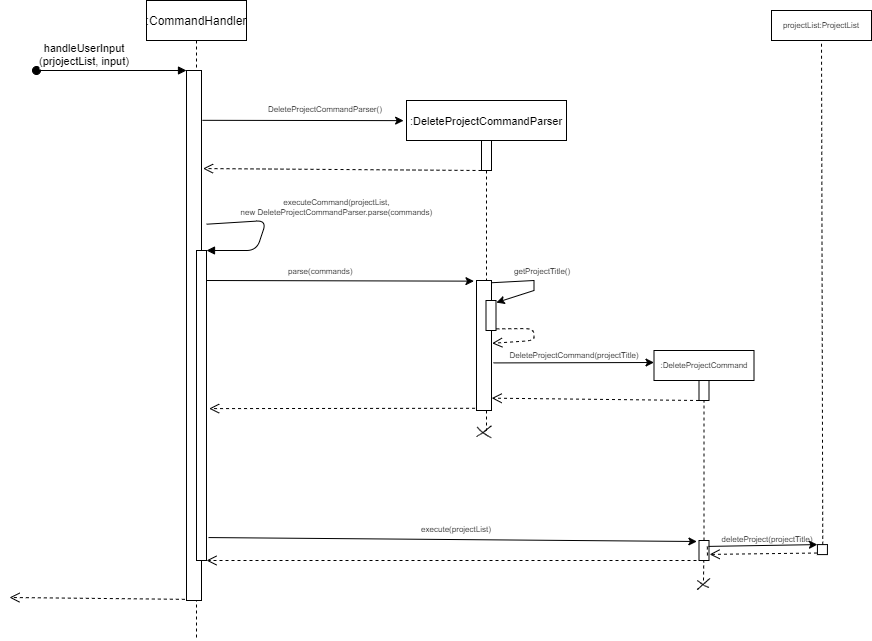

The diagram above was exported from draw.io. Its source (the exported page's mxGraphModel, read from the mxfile embedded in the PNG):
<mxGraphModel dx="1998" dy="429" grid="1" gridSize="10" guides="1" tooltips="1" connect="1" arrows="1" fold="1" page="1" pageScale="1" pageWidth="1100" pageHeight="1100" math="0" shadow="0">
  <root>
    <mxCell id="0" />
    <mxCell id="1" parent="0" />
    <mxCell id="PtM713P-tSrccVZ6-Hk5-1" value=":CommandHandler" style="shape=umlLifeline;perimeter=lifelinePerimeter;container=1;collapsible=0;recursiveResize=0;rounded=0;shadow=0;strokeWidth=1;" parent="1" vertex="1">
      <mxGeometry x="90" y="80" width="100" height="640" as="geometry" />
    </mxCell>
    <mxCell id="PtM713P-tSrccVZ6-Hk5-2" value="" style="points=[];perimeter=orthogonalPerimeter;rounded=0;shadow=0;strokeWidth=1;" parent="PtM713P-tSrccVZ6-Hk5-1" vertex="1">
      <mxGeometry x="40" y="70" width="15" height="530" as="geometry" />
    </mxCell>
    <mxCell id="PtM713P-tSrccVZ6-Hk5-3" value="handleUserInput&#10;(prjojectList, input)" style="verticalAlign=bottom;startArrow=oval;endArrow=block;startSize=8;shadow=0;strokeWidth=1;" parent="PtM713P-tSrccVZ6-Hk5-1" target="PtM713P-tSrccVZ6-Hk5-2" edge="1">
      <mxGeometry x="-0.3548" relative="1" as="geometry">
        <mxPoint x="-110" y="70" as="sourcePoint" />
        <mxPoint as="offset" />
      </mxGeometry>
    </mxCell>
    <mxCell id="PtM713P-tSrccVZ6-Hk5-17" value="" style="endArrow=classic;html=1;rounded=0;fontSize=8;entryX=-0.17;entryY=0.005;entryDx=0;entryDy=0;entryPerimeter=0;" parent="PtM713P-tSrccVZ6-Hk5-1" target="PtM713P-tSrccVZ6-Hk5-9" edge="1">
      <mxGeometry width="50" height="50" relative="1" as="geometry">
        <mxPoint x="60" y="280" as="sourcePoint" />
        <mxPoint x="300" y="280" as="targetPoint" />
      </mxGeometry>
    </mxCell>
    <mxCell id="PtM713P-tSrccVZ6-Hk5-6" value=":DeleteProjectCommandParser" style="shape=umlLifeline;perimeter=lifelinePerimeter;container=1;collapsible=0;recursiveResize=0;rounded=0;shadow=0;strokeWidth=1;fontSize=11;" parent="1" vertex="1">
      <mxGeometry x="350" y="180" width="160" height="330" as="geometry" />
    </mxCell>
    <mxCell id="PtM713P-tSrccVZ6-Hk5-7" value="" style="points=[];perimeter=orthogonalPerimeter;rounded=0;shadow=0;strokeWidth=1;" parent="PtM713P-tSrccVZ6-Hk5-6" vertex="1">
      <mxGeometry x="75" y="40" width="10" height="30" as="geometry" />
    </mxCell>
    <mxCell id="PtM713P-tSrccVZ6-Hk5-8" value="" style="verticalAlign=bottom;endArrow=open;dashed=1;endSize=8;shadow=0;strokeWidth=1;entryX=1.103;entryY=0.185;entryDx=0;entryDy=0;entryPerimeter=0;" parent="PtM713P-tSrccVZ6-Hk5-6" target="PtM713P-tSrccVZ6-Hk5-2" edge="1">
      <mxGeometry relative="1" as="geometry">
        <mxPoint x="-170" y="70" as="targetPoint" />
        <mxPoint x="75" y="69.99999999999989" as="sourcePoint" />
      </mxGeometry>
    </mxCell>
    <mxCell id="PtM713P-tSrccVZ6-Hk5-14" value="" style="rounded=0;whiteSpace=wrap;html=1;fontSize=8;" parent="1" vertex="1">
      <mxGeometry x="140" y="330" width="10" height="310" as="geometry" />
    </mxCell>
    <mxCell id="PtM713P-tSrccVZ6-Hk5-15" value="" style="endArrow=classic;html=1;rounded=0;fontSize=8;entryX=-0.018;entryY=0.061;entryDx=0;entryDy=0;entryPerimeter=0;exitX=1.063;exitY=0.094;exitDx=0;exitDy=0;exitPerimeter=0;" parent="1" source="PtM713P-tSrccVZ6-Hk5-2" target="PtM713P-tSrccVZ6-Hk5-6" edge="1">
      <mxGeometry width="50" height="50" relative="1" as="geometry">
        <mxPoint x="180" y="195" as="sourcePoint" />
        <mxPoint x="270" y="250" as="targetPoint" />
      </mxGeometry>
    </mxCell>
    <mxCell id="PtM713P-tSrccVZ6-Hk5-16" value="&lt;div style=&quot;text-align: center&quot;&gt;&lt;font face=&quot;helvetica&quot;&gt;&lt;span style=&quot;background-color: rgb(255 , 255 , 255)&quot;&gt;DeleteProjectCommandParser()&lt;/span&gt;&lt;/font&gt;&lt;/div&gt;" style="text;whiteSpace=wrap;html=1;fontSize=8;" parent="1" vertex="1">
      <mxGeometry x="210" y="178" width="110" height="20" as="geometry" />
    </mxCell>
    <mxCell id="PtM713P-tSrccVZ6-Hk5-18" value="&lt;div style=&quot;text-align: center&quot;&gt;&lt;font face=&quot;helvetica&quot;&gt;&lt;span style=&quot;background-color: rgb(255 , 255 , 255)&quot;&gt;parse(commands)&lt;/span&gt;&lt;/font&gt;&lt;/div&gt;" style="text;whiteSpace=wrap;html=1;fontSize=8;" parent="1" vertex="1">
      <mxGeometry x="230" y="340" width="110" height="20" as="geometry" />
    </mxCell>
    <mxCell id="PtM713P-tSrccVZ6-Hk5-19" value="&lt;div style=&quot;text-align: center&quot;&gt;&lt;font face=&quot;helvetica&quot;&gt;&lt;span style=&quot;background-color: rgb(255 , 255 , 255)&quot;&gt;getProjectTitle()&lt;/span&gt;&lt;/font&gt;&lt;/div&gt;" style="text;whiteSpace=wrap;html=1;fontSize=8;" parent="1" vertex="1">
      <mxGeometry x="455.5" y="340" width="110" height="20" as="geometry" />
    </mxCell>
    <mxCell id="PtM713P-tSrccVZ6-Hk5-26" value="" style="verticalAlign=bottom;endArrow=open;dashed=1;endSize=8;shadow=0;strokeWidth=1;entryX=1.264;entryY=0.51;entryDx=0;entryDy=0;exitX=-0.097;exitY=0.983;exitDx=0;exitDy=0;exitPerimeter=0;entryPerimeter=0;" parent="1" source="PtM713P-tSrccVZ6-Hk5-9" target="PtM713P-tSrccVZ6-Hk5-14" edge="1">
      <mxGeometry x="0.1103" y="-9" relative="1" as="geometry">
        <mxPoint x="210" y="400" as="targetPoint" />
        <mxPoint x="425.32000000000016" y="410" as="sourcePoint" />
        <mxPoint as="offset" />
      </mxGeometry>
    </mxCell>
    <mxCell id="PtM713P-tSrccVZ6-Hk5-27" value="" style="endArrow=none;dashed=1;html=1;rounded=0;fontSize=8;entryX=0.5;entryY=1;entryDx=0;entryDy=0;entryPerimeter=0;exitX=0.5;exitY=0;exitDx=0;exitDy=0;exitPerimeter=0;" parent="1" source="PtM713P-tSrccVZ6-Hk5-30" target="PtM713P-tSrccVZ6-Hk5-24" edge="1">
      <mxGeometry width="50" height="50" relative="1" as="geometry">
        <mxPoint x="650" y="430" as="sourcePoint" />
        <mxPoint x="570" y="380" as="targetPoint" />
      </mxGeometry>
    </mxCell>
    <mxCell id="PtM713P-tSrccVZ6-Hk5-30" value="" style="points=[];perimeter=orthogonalPerimeter;rounded=0;shadow=0;strokeWidth=1;" parent="1" vertex="1">
      <mxGeometry x="642.5" y="620" width="10" height="20" as="geometry" />
    </mxCell>
    <mxCell id="PtM713P-tSrccVZ6-Hk5-31" value="" style="verticalAlign=bottom;endArrow=open;dashed=1;endSize=8;shadow=0;strokeWidth=1;entryX=1;entryY=1;entryDx=0;entryDy=0;" parent="1" target="PtM713P-tSrccVZ6-Hk5-14" edge="1">
      <mxGeometry x="0.1103" y="-9" relative="1" as="geometry">
        <mxPoint x="200" y="640" as="targetPoint" />
        <mxPoint x="640" y="640" as="sourcePoint" />
        <mxPoint as="offset" />
      </mxGeometry>
    </mxCell>
    <mxCell id="PtM713P-tSrccVZ6-Hk5-32" value="" style="endArrow=none;dashed=1;html=1;rounded=0;fontSize=8;entryX=0.5;entryY=1;entryDx=0;entryDy=0;entryPerimeter=0;" parent="1" edge="1">
      <mxGeometry width="50" height="50" relative="1" as="geometry">
        <mxPoint x="650.93" y="635" as="sourcePoint" />
        <mxPoint x="650.8100000000001" y="625" as="targetPoint" />
      </mxGeometry>
    </mxCell>
    <mxCell id="PtM713P-tSrccVZ6-Hk5-33" value="" style="shape=stencil(fZTdbsMgDIWfJrdHGIOB6657j0pN12hdU6XZ39uPKGtW6OI7Y/xhGx+54c31uLu0jTXXcehf289uPx4bfmqs7c7HdujGbDW8bXhz6If2Zejfz/v5fNlNkZP11n9ML3zNnIExE2TNd+V4nsNP3fkunEG2CCcEvx5OFpTK+OyhdSCnT7EAckqJCuAQywZshE1KB4ToCoAFXimJIyQUgPMwYR3I10wF4C2SrAP+YQg+wSoleUYqM4gDOQUIMFwCAY4VINZzkASnlCQGofzWQDCKNGQRwgJYsPKtwojlHIIDK02L3CpeAAFbBUi39xZA11Jg2BKIBl4DQp0h5q4UeUeCVEAAKb8UBVROOhk4RXyJanmnXJIGSD2HFG/q+n8JmAd937l+kWz8rahDdzrNG+7+vl5p2TWvQ97+AA==);fillColor=none;fontSize=8;" parent="1" vertex="1">
      <mxGeometry x="640.5898213799055" y="659.9974688294877" width="11.906972485919331" height="7.069766022438227" as="geometry" />
    </mxCell>
    <mxCell id="PtM713P-tSrccVZ6-Hk5-34" value="" style="shape=stencil(fZJJDoMwDEVPk62V2JlY0/YeSECJSgEBnW5fonQgtLD7cf6zZX0zSocq6wqGfBj79lTcXD5WjHYM0TVV0btxUoz2jNKy7Ytj316aPLy7zDu9OrdX3+EeOME5cO4x5I9Q+hQOAahdMwMSDSKJ/Ago1/1WgBGRX0wdaB3QagmQBJ6sA8qCMhEgBdAGIDWgigBF7xZ/ASIwMaD15gRhwcY7WAS9sbQBFYeQSBC47v8JbZbjC5jEN/TS1XW4mfn/8kimUjgw2j8B);fillColor=none;fontSize=8;" parent="1" vertex="1">
      <mxGeometry x="640.5879523982559" y="657.993047385992" width="13.023255813953488" height="11.069765312727109" as="geometry" />
    </mxCell>
    <mxCell id="PtM713P-tSrccVZ6-Hk5-35" value="" style="verticalAlign=bottom;endArrow=open;dashed=1;endSize=8;shadow=0;strokeWidth=1;" parent="1" edge="1">
      <mxGeometry x="0.1103" y="-9" relative="1" as="geometry">
        <mxPoint x="-47" y="676.9999999999999" as="targetPoint" />
        <mxPoint x="128.34000000000015" y="678.84" as="sourcePoint" />
        <mxPoint as="offset" />
      </mxGeometry>
    </mxCell>
    <mxCell id="PtM713P-tSrccVZ6-Hk5-36" value="" style="rounded=0;whiteSpace=wrap;html=1;fontSize=8;" parent="1" vertex="1">
      <mxGeometry x="715" y="90" width="100" height="30" as="geometry" />
    </mxCell>
    <mxCell id="PtM713P-tSrccVZ6-Hk5-37" value="projectList:ProjectList" style="text;html=1;strokeColor=none;fillColor=none;align=center;verticalAlign=middle;whiteSpace=wrap;rounded=0;fontSize=8;" parent="1" vertex="1">
      <mxGeometry x="735" y="90" width="60" height="30" as="geometry" />
    </mxCell>
    <mxCell id="PtM713P-tSrccVZ6-Hk5-38" value="" style="endArrow=none;dashed=1;html=1;rounded=0;fontSize=11;entryX=0.5;entryY=1;entryDx=0;entryDy=0;exitX=0.533;exitY=0.014;exitDx=0;exitDy=0;exitPerimeter=0;" parent="1" source="PtM713P-tSrccVZ6-Hk5-39" target="PtM713P-tSrccVZ6-Hk5-37" edge="1">
      <mxGeometry width="50" height="50" relative="1" as="geometry">
        <mxPoint x="766" y="460" as="sourcePoint" />
        <mxPoint x="660" y="440" as="targetPoint" />
      </mxGeometry>
    </mxCell>
    <mxCell id="PtM713P-tSrccVZ6-Hk5-39" value="" style="points=[];perimeter=orthogonalPerimeter;rounded=0;shadow=0;strokeWidth=1;" parent="1" vertex="1">
      <mxGeometry x="760.93" y="624.09" width="10" height="10" as="geometry" />
    </mxCell>
    <mxCell id="PtM713P-tSrccVZ6-Hk5-40" value="" style="endArrow=classic;html=1;rounded=0;fontSize=11;exitX=0.948;exitY=0.295;exitDx=0;exitDy=0;exitPerimeter=0;entryX=0;entryY=0;entryDx=0;entryDy=0;entryPerimeter=0;" parent="1" source="PtM713P-tSrccVZ6-Hk5-30" target="PtM713P-tSrccVZ6-Hk5-39" edge="1">
      <mxGeometry width="50" height="50" relative="1" as="geometry">
        <mxPoint x="610.93" y="635" as="sourcePoint" />
        <mxPoint x="660.93" y="585" as="targetPoint" />
      </mxGeometry>
    </mxCell>
    <mxCell id="PtM713P-tSrccVZ6-Hk5-41" value="deleteProject(projectTitle)" style="text;html=1;strokeColor=none;fillColor=none;align=center;verticalAlign=middle;whiteSpace=wrap;rounded=0;fontSize=8;" parent="1" vertex="1">
      <mxGeometry x="680.93" y="604.09" width="60" height="30" as="geometry" />
    </mxCell>
    <mxCell id="PtM713P-tSrccVZ6-Hk5-42" value="" style="verticalAlign=bottom;endArrow=open;dashed=1;endSize=8;shadow=0;strokeWidth=1;exitX=-0.045;exitY=0.843;exitDx=0;exitDy=0;exitPerimeter=0;entryX=1.063;entryY=0.695;entryDx=0;entryDy=0;entryPerimeter=0;" parent="1" source="PtM713P-tSrccVZ6-Hk5-39" target="PtM713P-tSrccVZ6-Hk5-30" edge="1">
      <mxGeometry x="0.1103" y="-9" relative="1" as="geometry">
        <mxPoint x="690" y="650" as="targetPoint" />
        <mxPoint x="760.93" y="619.52" as="sourcePoint" />
        <mxPoint as="offset" />
      </mxGeometry>
    </mxCell>
    <mxCell id="PtM713P-tSrccVZ6-Hk5-5" value="" style="endArrow=classic;html=1;rounded=0;fontSize=8;exitX=1.2;exitY=0.926;exitDx=0;exitDy=0;exitPerimeter=0;entryX=-0.212;entryY=0.05;entryDx=0;entryDy=0;entryPerimeter=0;" parent="1" source="PtM713P-tSrccVZ6-Hk5-14" target="PtM713P-tSrccVZ6-Hk5-30" edge="1">
      <mxGeometry width="50" height="50" relative="1" as="geometry">
        <mxPoint x="190" y="615" as="sourcePoint" />
        <mxPoint x="640" y="615" as="targetPoint" />
      </mxGeometry>
    </mxCell>
    <mxCell id="PtM713P-tSrccVZ6-Hk5-9" value="" style="points=[];perimeter=orthogonalPerimeter;rounded=0;shadow=0;strokeWidth=1;" parent="1" vertex="1">
      <mxGeometry x="420" y="360" width="15" height="130" as="geometry" />
    </mxCell>
    <mxCell id="PtM713P-tSrccVZ6-Hk5-10" value="" style="points=[];perimeter=orthogonalPerimeter;rounded=0;shadow=0;strokeWidth=1;" parent="1" vertex="1">
      <mxGeometry x="429.5" y="380" width="10" height="30" as="geometry" />
    </mxCell>
    <mxCell id="PtM713P-tSrccVZ6-Hk5-11" value="" style="endArrow=classic;html=1;rounded=0;fontSize=8;exitX=1.04;exitY=0.017;exitDx=0;exitDy=0;exitPerimeter=0;entryX=1.033;entryY=0.07;entryDx=0;entryDy=0;entryPerimeter=0;" parent="1" source="PtM713P-tSrccVZ6-Hk5-9" target="PtM713P-tSrccVZ6-Hk5-10" edge="1">
      <mxGeometry width="50" height="50" relative="1" as="geometry">
        <mxPoint x="387.5" y="440" as="sourcePoint" />
        <mxPoint x="517.5" y="360" as="targetPoint" />
        <Array as="points">
          <mxPoint x="477.5" y="360" />
          <mxPoint x="477.5" y="370" />
        </Array>
      </mxGeometry>
    </mxCell>
    <mxCell id="PtM713P-tSrccVZ6-Hk5-12" value="" style="verticalAlign=bottom;endArrow=open;dashed=1;endSize=8;shadow=0;strokeWidth=1;exitX=1.029;exitY=0.946;exitDx=0;exitDy=0;exitPerimeter=0;entryX=1.043;entryY=0.483;entryDx=0;entryDy=0;entryPerimeter=0;" parent="1" source="PtM713P-tSrccVZ6-Hk5-10" target="PtM713P-tSrccVZ6-Hk5-9" edge="1">
      <mxGeometry x="-0.6667" y="-30" relative="1" as="geometry">
        <mxPoint x="467.5" y="419.76" as="targetPoint" />
        <mxPoint x="527.5" y="419.76" as="sourcePoint" />
        <Array as="points">
          <mxPoint x="477.5" y="408" />
          <mxPoint x="477.5" y="420" />
        </Array>
        <mxPoint as="offset" />
      </mxGeometry>
    </mxCell>
    <mxCell id="PtM713P-tSrccVZ6-Hk5-20" value="" style="endArrow=classic;html=1;rounded=0;fontSize=8;exitX=1.134;exitY=0.634;exitDx=0;exitDy=0;exitPerimeter=0;" parent="1" source="PtM713P-tSrccVZ6-Hk5-9" edge="1">
      <mxGeometry width="50" height="50" relative="1" as="geometry">
        <mxPoint x="427.5" y="460" as="sourcePoint" />
        <mxPoint x="597.5" y="442" as="targetPoint" />
      </mxGeometry>
    </mxCell>
    <mxCell id="PtM713P-tSrccVZ6-Hk5-21" value="" style="rounded=0;whiteSpace=wrap;html=1;fontSize=8;" parent="1" vertex="1">
      <mxGeometry x="597.5" y="430" width="100" height="30" as="geometry" />
    </mxCell>
    <mxCell id="PtM713P-tSrccVZ6-Hk5-22" value=":DeleteProjectCommand" style="text;html=1;strokeColor=none;fillColor=none;align=center;verticalAlign=middle;whiteSpace=wrap;rounded=0;fontSize=8;" parent="1" vertex="1">
      <mxGeometry x="617.5" y="430" width="60" height="30" as="geometry" />
    </mxCell>
    <mxCell id="PtM713P-tSrccVZ6-Hk5-23" value="DeleteProjectCommand(projectTitle)" style="text;html=1;strokeColor=none;fillColor=none;align=center;verticalAlign=middle;whiteSpace=wrap;rounded=0;fontSize=8;" parent="1" vertex="1">
      <mxGeometry x="487.5" y="420" width="60" height="30" as="geometry" />
    </mxCell>
    <mxCell id="PtM713P-tSrccVZ6-Hk5-24" value="" style="points=[];perimeter=orthogonalPerimeter;rounded=0;shadow=0;strokeWidth=1;" parent="1" vertex="1">
      <mxGeometry x="642.5" y="460" width="10" height="20" as="geometry" />
    </mxCell>
    <mxCell id="PtM713P-tSrccVZ6-Hk5-25" value="" style="verticalAlign=bottom;endArrow=open;dashed=1;endSize=8;shadow=0;strokeWidth=1;entryX=1.012;entryY=0.905;entryDx=0;entryDy=0;entryPerimeter=0;" parent="1" target="PtM713P-tSrccVZ6-Hk5-9" edge="1">
      <mxGeometry x="0.1103" y="-9" relative="1" as="geometry">
        <mxPoint x="582.5" y="480" as="targetPoint" />
        <mxPoint x="642.5" y="480" as="sourcePoint" />
        <mxPoint as="offset" />
      </mxGeometry>
    </mxCell>
    <mxCell id="PtM713P-tSrccVZ6-Hk5-28" value="" style="shape=stencil(fZTdboMwDIWfhtsjJ3ac5Lrr3qNS6UDrSkXb/bz9QKwapiV3wTkfTo4dV7y5NLtzXXm6XPvuvf5q99em4pfK+/bU1H17HVYVbyveHLq+fuu722k/fZ93o3JcfXSf4x++J45ANEKefhaB10l+bE8zOYOikQc4XpdniJU7Afl1vQsgMYB3yKkARES1QIDKOjDcQJMB2ENzAcjIbAAhuFiwSJcZJELDOiCMGKypAikcKRDYHknpbvRzQBGtraqgQt2U4ayt0YELGXSotLOA3lvlKRAFalsjEYIWgAy1GZLAFVxKDM4W0LvRzwEF2zqkDFd4DOmhvbODFDJkD78AGKFwhyzLwuUAKbR3jssHNEZc4QHRwwSYhf6QYfE/Pw7t8TiNn/n+ct4MoWlW8fYX);fillColor=none;fontSize=8;" parent="1" vertex="1">
      <mxGeometry x="420.73253258993464" y="506.58139392941496" width="14.139546239098838" height="10.883732285610465" as="geometry" />
    </mxCell>
    <mxCell id="PtM713P-tSrccVZ6-Hk5-29" value="" style="shape=stencil(fZVNcsIwDIVPk+0by7Ite03bezBDKJlSYID+3b7OpElRINo5jr74SXqRG15ddutT23h3uZ6Pb+1Xt7nuGn5qvO8Ou/bcXeuq4eeGV9vjuX09Hz8Om+H5tO4j+9X78bP/wvfAkXNwrse8+xm2po2XAdh3hxugCAqreILQcnwWuKzjPVJcBiSDowI8wxuKJCAHDQgoLAMpI2hJHEDFADyIFBAIwcghRsSigQzxBuAgWlIM8LIMBBlrMgEZ0ZAUGKIlpdo4C3CIutEpQIyyssyrlKpXjBO4StI5iEOxTnAIWpLw6MaHQDXCrNOS4LMBRFDSQDWL0TjvkbWk7MBGDvX3Stre2cMZVaKMNDuBQYYkqtYIc6AYXqKIoq2RI5yRA4XROROQxt4/BhhJl7WOBTL6QHRXpVoGAygIouJLbYMRL0jaq8WDjQyqbWbxAWwMJR5dM8UnREPP3RS+Gcx/QF38T/Ftt98Pl8Dt+/nUr1vDjcHPvw==);fillColor=none;fontSize=8;" parent="1" vertex="1">
      <mxGeometry x="420.08137973519274" y="505.2790740257086" width="14.976742766624273" height="10.883718091388081" as="geometry" />
    </mxCell>
    <mxCell id="PtM713P-tSrccVZ6-Hk5-4" value="executeCommand(projectList,&#10;new DeleteProjectCommandParser.parse(commands)" style="verticalAlign=bottom;endArrow=block;shadow=0;strokeWidth=1;fontSize=8;exitX=1.345;exitY=0.29;exitDx=0;exitDy=0;exitPerimeter=0;entryX=1;entryY=0;entryDx=0;entryDy=0;" parent="1" source="PtM713P-tSrccVZ6-Hk5-2" target="PtM713P-tSrccVZ6-Hk5-14" edge="1">
      <mxGeometry x="-0.1532" y="70" relative="1" as="geometry">
        <mxPoint x="245" y="160" as="sourcePoint" />
        <mxPoint x="170" y="180" as="targetPoint" />
        <Array as="points">
          <mxPoint x="210" y="300" />
          <mxPoint x="200" y="330" />
        </Array>
        <mxPoint x="4" y="-22" as="offset" />
      </mxGeometry>
    </mxCell>
    <mxCell id="PtM713P-tSrccVZ6-Hk5-49" value="" style="endArrow=none;dashed=1;html=1;rounded=0;fontSize=8;entryX=0.5;entryY=1;entryDx=0;entryDy=0;entryPerimeter=0;" parent="1" edge="1">
      <mxGeometry width="50" height="50" relative="1" as="geometry">
        <mxPoint x="647" y="660" as="sourcePoint" />
        <mxPoint x="647.26" y="640" as="targetPoint" />
      </mxGeometry>
    </mxCell>
    <mxCell id="iCTagHdJkCAyBtTqdhG8-1" value="execute(projectList)" style="text;html=1;strokeColor=none;fillColor=none;align=center;verticalAlign=middle;whiteSpace=wrap;rounded=0;fontSize=8;" vertex="1" parent="1">
      <mxGeometry x="369.99999999999994" y="594.09" width="60" height="30" as="geometry" />
    </mxCell>
  </root>
</mxGraphModel>